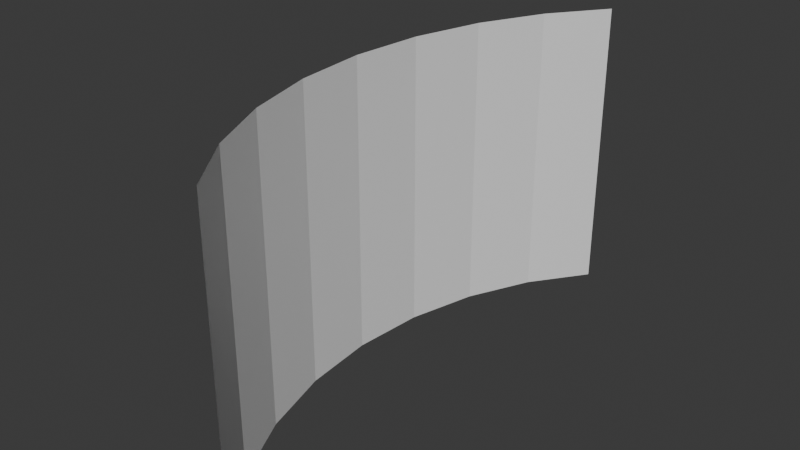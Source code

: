 # Source: funny_bend.blend  (saved by Blender 4.1.24; exported with 4.5.12 LTS)
import bpy
from mathutils import Matrix  # noqa: F401  (used for matrix-valued properties, if any)

bpy.ops.wm.read_factory_settings(use_empty=True)
scene = bpy.context.scene
scene.name = 'Scene'

# ---- collections
col_collection = bpy.data.collections.new('Collection'); scene.collection.children.link(col_collection)

# ---- materials (node trees are filled in below, after node groups)
mat_material_001 = bpy.data.materials.new('Material.001')
mat_material_001.use_transparent_shadow = False

# ---- material node trees
mat_material_001.use_nodes = True; mat_material_001.node_tree.nodes.clear()
_N = mat_material_001.node_tree.nodes; _L = mat_material_001.node_tree.links
n0 = _N.new('ShaderNodeBsdfPrincipled'); n0.name = 'Principled BSDF'; n0.location = (10, 300)
n1 = _N.new('ShaderNodeOutputMaterial'); n1.name = 'Material Output'; n1.location = (300, 300)
_L.new(n0.outputs[0], n1.inputs[0])
n1.is_active_output = True

# ---- world
world_world = bpy.data.worlds.new('World'); scene.world = world_world
world_world.use_nodes = True; world_world.node_tree.nodes.clear()
_N = world_world.node_tree.nodes; _L = world_world.node_tree.links
n0 = _N.new('ShaderNodeOutputWorld'); n0.name = 'World Output'; n0.location = (300, 300)
n1 = _N.new('ShaderNodeBackground'); n1.name = 'Background'; n1.location = (10, 300)
n1.inputs[0].default_value = (0.05088, 0.05088, 0.05088, 1.0)
_L.new(n1.outputs[0], n0.inputs[0])
n0.is_active_output = True
world_world.color = (0.05088, 0.05088, 0.05088)
world_world.use_sun_shadow = False
world_world.sun_shadow_jitter_overblur = 0.0

# ---- meshes
me_cylinder = bpy.data.meshes.new('Cylinder')
me_cylinder.from_pydata([(-7.071, -8.0, -4.5), (-7.071, -8.0, 4.5), (-8.315, -6.286, -4.5), (-8.315, -6.286, 4.5), (-9.239, -4.33, -4.5), (-9.239, -4.33, 4.5), (-9.808, -2.207, -4.5), (-9.808, -2.207, 4.5), (-10.0, 0.0, -4.5), (-10.0, 0.0, 4.5), (-9.808, 2.207, -4.5), (-9.808, 2.207, 4.5), (-9.239, 4.33, -4.5), (-9.239, 4.33, 4.5), (-8.315, 6.286, -4.5), (-8.315, 6.286, 4.5), (-7.071, 8.0, -4.5), (-7.071, 8.0, 4.5), (-7.486, -7.429, -4.5), (-7.9, -6.857, -4.5), (-7.9, -6.857, 4.5), (-7.486, -7.429, 4.5), (-8.623, -5.634, -4.5), (-8.931, -4.982, -4.5), (-8.931, -4.982, 4.5), (-8.623, -5.634, 4.5), (-9.428, -3.622, -4.5), (-9.618, -2.915, -4.5), (-9.618, -2.915, 4.5), (-9.428, -3.622, 4.5), (-9.872, -1.471, -4.5), (-9.936, -0.7357, -4.5), (-9.936, -0.7357, 4.5), (-9.872, -1.471, 4.5), (-9.936, 0.7357, -4.5), (-9.872, 1.471, -4.5), (-9.872, 1.471, 4.5), (-9.936, 0.7357, 4.5), (-9.618, 2.915, -4.5), (-9.428, 3.622, -4.5), (-9.428, 3.622, 4.5), (-9.618, 2.915, 4.5), (-8.931, 4.982, -4.5), (-8.623, 5.634, -4.5), (-8.623, 5.634, 4.5), (-8.931, 4.982, 4.5), (-7.9, 6.857, -4.5), (-7.486, 7.429, -4.5), (-7.486, 7.429, 4.5), (-7.9, 6.857, 4.5)], [], [(19, 2, 3, 20), (23, 4, 5, 24), (27, 6, 7, 28), (31, 8, 9, 32), (35, 10, 11, 36), (39, 12, 13, 40), (43, 14, 15, 44), (47, 16, 17, 48), (14, 46, 49, 15), (46, 47, 48, 49), (12, 42, 45, 13), (42, 43, 44, 45), (10, 38, 41, 11), (38, 39, 40, 41), (8, 34, 37, 9), (34, 35, 36, 37), (6, 30, 33, 7), (30, 31, 32, 33), (4, 26, 29, 5), (26, 27, 28, 29), (2, 22, 25, 3), (22, 23, 24, 25), (0, 18, 21, 1), (18, 19, 20, 21)])
_uv = me_cylinder.uv_layers.new(name='UVMap')
_uv.uv.foreach_set('vector', [0.08384, 0.0, 0.1253, 0.0, 0.1253, 1.0, 0.08384, 1.0, 0.2082, 0.0, 0.2497, 0.0, 0.2497, 1.0, 0.2082, 1.0, 0.3326, 0.0, 0.3741, 0.0, 0.3741, 1.0, 0.3326, 1.0, 0.457, 0.0, 0.4985, 0.0, 0.4985, 1.0, 0.457, 1.0, 0.5814, 0.0, 0.6229, 0.0, 0.6229, 1.0, 0.5814, 1.0, 0.7058, 0.0, 0.7473, 0.0, 0.7473, 1.0, 0.7058, 1.0, 0.8302, 0.0, 0.8717, 0.0, 0.8717, 1.0, 0.8302, 1.0, 0.9546, 0.0, 0.9961, 0.0, 0.9961, 1.0, 0.9546, 1.0, 0.8717, 0.0, 0.9131, 0.0, 0.9131, 1.0, 0.8717, 1.0, 0.9131, 0.0, 0.9546, 0.0, 0.9546, 1.0, 0.9131, 1.0, 0.7473, 0.0, 0.7887, 0.0, 0.7887, 1.0, 0.7473, 1.0, 0.7887, 0.0, 0.8302, 0.0, 0.8302, 1.0, 0.7887, 1.0, 0.6229, 0.0, 0.6643, 0.0, 0.6643, 1.0, 0.6229, 1.0, 0.6643, 0.0, 0.7058, 0.0, 0.7058, 1.0, 0.6643, 1.0, 0.4985, 0.0, 0.54, 0.0, 0.54, 1.0, 0.4985, 1.0, 0.54, 0.0, 0.5814, 0.0, 0.5814, 1.0, 0.54, 1.0, 0.3741, 0.0, 0.4156, 0.0, 0.4156, 1.0, 0.3741, 1.0, 0.4156, 0.0, 0.457, 0.0, 0.457, 1.0, 0.4156, 1.0, 0.2497, 0.0, 0.2912, 0.0, 0.2912, 1.0, 0.2497, 1.0, 0.2912, 0.0, 0.3326, 0.0, 0.3326, 1.0, 0.2912, 1.0, 0.1253, 0.0, 0.1668, 0.0, 0.1668, 1.0, 0.1253, 1.0, 0.1668, 0.0, 0.2082, 0.0, 0.2082, 1.0, 0.1668, 1.0, 0.0009129, 0.0, 0.04238, 0.0, 0.04238, 1.0, 0.0009129, 1.0, 0.04238, 0.0, 0.08384, 0.0, 0.08384, 1.0, 0.04238, 1.0])
me_cylinder.materials.append(mat_material_001)
me_cylinder.update()

# ---- objects
ob_cylinder = bpy.data.objects.new('Cylinder', me_cylinder)

# ---- transforms, parenting, visibility, modifiers, constraints
ob_cylinder.location = (0.0, 0.0, 0.0)
_m = ob_cylinder.modifiers.new('Subdivision', 'SUBSURF')
_m.subdivision_type = 'SIMPLE'
_m.levels = 5
_m.render_levels = 6

# ---- collection membership
col_collection.objects.link(ob_cylinder)

# ---- scene / render settings (as saved in the file)
scene.frame_start = 1; scene.frame_end = 250; scene.frame_set(1)
scene.render.engine = 'BLENDER_EEVEE_NEXT'
scene.cycles.sampling_pattern = 'TABULATED_SOBOL'
scene.eevee.ray_tracing_options.trace_max_roughness = 0.0
bpy.context.view_layer.update()

# ---- added for rendering (the .blend has no active camera and no usable light): camera, sun
cam_auto = bpy.data.cameras.new('AutoCamera')
cam_auto.lens = 50.0
cam_auto.sensor_width = 36.0
cam_auto.clip_end = 1000.0
ob_auto_camera = bpy.data.objects.new('AutoCamera', cam_auto)
scene.collection.objects.link(ob_auto_camera)
ob_auto_camera.location = (8.66415, -20.6396, 13.7598)
ob_auto_camera.rotation_euler = (1.09748, -7.21219e-08, 0.694738)
scene.camera = ob_auto_camera
light_auto_sun = bpy.data.lights.new('AutoSun', 'SUN')
light_auto_sun.energy = 3.0
light_auto_sun.angle = 0.0523599
ob_auto_sun = bpy.data.objects.new('AutoSun', light_auto_sun)
scene.collection.objects.link(ob_auto_sun)
ob_auto_sun.rotation_euler = (0.872665, 0.174533, 0.523599)
bpy.context.view_layer.update()
